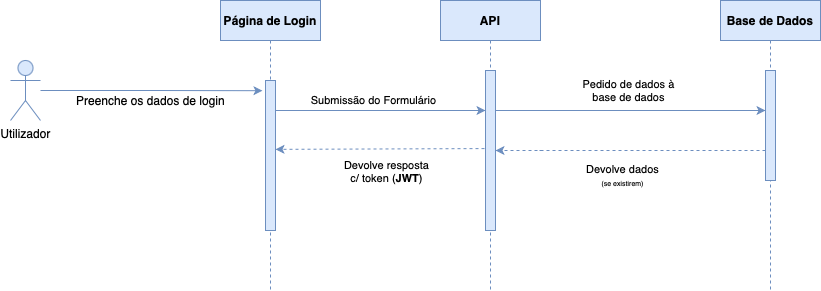

The diagram above was exported from draw.io. Its source (the exported page's mxGraphModel, read from the mxfile embedded in the PNG):
<mxGraphModel dx="1866" dy="1066" grid="1" gridSize="10" guides="1" tooltips="1" connect="1" arrows="1" fold="1" page="1" pageScale="1" pageWidth="850" pageHeight="1100" math="0" shadow="0">
  <root>
    <mxCell id="0" />
    <mxCell id="1" parent="0" />
    <mxCell id="2" style="edgeStyle=orthogonalEdgeStyle;rounded=0;orthogonalLoop=1;jettySize=auto;html=1;entryX=-0.307;entryY=0.068;entryDx=0;entryDy=0;entryPerimeter=0;fillColor=#dae8fc;strokeColor=#6c8ebf;" edge="1" source="3" target="5" parent="1">
      <mxGeometry relative="1" as="geometry">
        <mxPoint x="380" y="640" as="targetPoint" />
        <Array as="points" />
      </mxGeometry>
    </mxCell>
    <mxCell id="3" value="Utilizador" style="shape=umlActor;verticalLabelPosition=bottom;verticalAlign=top;html=1;outlineConnect=0;fillColor=#dae8fc;strokeColor=#6c8ebf;" vertex="1" parent="1">
      <mxGeometry x="120" y="610" width="30" height="60" as="geometry" />
    </mxCell>
    <mxCell id="4" value="Página de Login" style="shape=umlLifeline;perimeter=lifelinePerimeter;container=1;collapsible=0;recursiveResize=0;rounded=0;shadow=0;strokeWidth=1;fillColor=#dae8fc;strokeColor=#6c8ebf;fontStyle=1" vertex="1" parent="1">
      <mxGeometry x="330" y="550" width="100" height="290" as="geometry" />
    </mxCell>
    <mxCell id="5" value="" style="points=[];perimeter=orthogonalPerimeter;rounded=0;shadow=0;strokeWidth=1;fillColor=#dae8fc;strokeColor=#6c8ebf;" vertex="1" parent="1">
      <mxGeometry x="375" y="630" width="10" height="150" as="geometry" />
    </mxCell>
    <mxCell id="6" value="Preenche os dados de login" style="text;html=1;align=center;verticalAlign=middle;resizable=0;points=[];autosize=1;strokeColor=none;" vertex="1" parent="1">
      <mxGeometry x="180" y="640" width="160" height="20" as="geometry" />
    </mxCell>
    <mxCell id="7" value="API" style="shape=umlLifeline;perimeter=lifelinePerimeter;container=1;collapsible=0;recursiveResize=0;rounded=0;shadow=0;strokeWidth=1;fillColor=#dae8fc;strokeColor=#6c8ebf;fontStyle=1" vertex="1" parent="1">
      <mxGeometry x="550" y="550" width="100" height="290" as="geometry" />
    </mxCell>
    <mxCell id="8" value="" style="points=[];perimeter=orthogonalPerimeter;rounded=0;shadow=0;strokeWidth=1;fillColor=#dae8fc;strokeColor=#6c8ebf;" vertex="1" parent="1">
      <mxGeometry x="595" y="620" width="10" height="160" as="geometry" />
    </mxCell>
    <mxCell id="9" value="Base de Dados" style="shape=umlLifeline;perimeter=lifelinePerimeter;container=1;collapsible=0;recursiveResize=0;rounded=0;shadow=0;strokeWidth=1;fillColor=#dae8fc;strokeColor=#6c8ebf;fontStyle=1" vertex="1" parent="1">
      <mxGeometry x="830" y="550" width="100" height="290" as="geometry" />
    </mxCell>
    <mxCell id="10" value="" style="points=[];perimeter=orthogonalPerimeter;rounded=0;shadow=0;strokeWidth=1;fillColor=#dae8fc;strokeColor=#6c8ebf;" vertex="1" parent="1">
      <mxGeometry x="875" y="620" width="10" height="110" as="geometry" />
    </mxCell>
    <mxCell id="11" value="" style="endArrow=classic;html=1;fillColor=#dae8fc;strokeColor=#6c8ebf;" edge="1" source="5" parent="1">
      <mxGeometry width="50" height="50" relative="1" as="geometry">
        <mxPoint x="500" y="600" as="sourcePoint" />
        <mxPoint x="595" y="660" as="targetPoint" />
        <Array as="points">
          <mxPoint x="490" y="660" />
        </Array>
      </mxGeometry>
    </mxCell>
    <mxCell id="12" value="Submissão do Formulário" style="edgeLabel;html=1;align=center;verticalAlign=middle;resizable=0;points=[];" vertex="1" connectable="0" parent="11">
      <mxGeometry x="-0.0736" y="3" relative="1" as="geometry">
        <mxPoint y="-7" as="offset" />
      </mxGeometry>
    </mxCell>
    <mxCell id="13" value="" style="endArrow=classic;html=1;fillColor=#dae8fc;strokeColor=#6c8ebf;" edge="1" source="8" target="10" parent="1">
      <mxGeometry width="50" height="50" relative="1" as="geometry">
        <mxPoint x="670" y="690" as="sourcePoint" />
        <mxPoint x="720" y="640" as="targetPoint" />
        <Array as="points">
          <mxPoint x="650" y="660" />
          <mxPoint x="710" y="660" />
          <mxPoint x="730" y="660" />
          <mxPoint x="790" y="660" />
        </Array>
      </mxGeometry>
    </mxCell>
    <mxCell id="14" value="Pedido de dados à&lt;br&gt;base de dados" style="edgeLabel;html=1;align=center;verticalAlign=middle;resizable=0;points=[];" vertex="1" connectable="0" parent="13">
      <mxGeometry x="-0.0138" y="-2" relative="1" as="geometry">
        <mxPoint y="-22" as="offset" />
      </mxGeometry>
    </mxCell>
    <mxCell id="15" value="" style="endArrow=classic;html=1;fillColor=#dae8fc;strokeColor=#6c8ebf;dashed=1;" edge="1" source="10" target="8" parent="1">
      <mxGeometry width="50" height="50" relative="1" as="geometry">
        <mxPoint x="780" y="725" as="sourcePoint" />
        <mxPoint x="600" y="675" as="targetPoint" />
        <Array as="points">
          <mxPoint x="640" y="700" />
        </Array>
      </mxGeometry>
    </mxCell>
    <mxCell id="16" value="Devolve dados&lt;br&gt;&lt;font style=&quot;font-size: 7px&quot;&gt;(se existirem)&lt;/font&gt;" style="edgeLabel;html=1;align=center;verticalAlign=middle;resizable=0;points=[];" vertex="1" connectable="0" parent="15">
      <mxGeometry x="0.0649" relative="1" as="geometry">
        <mxPoint y="25" as="offset" />
      </mxGeometry>
    </mxCell>
    <mxCell id="17" value="" style="endArrow=classic;html=1;entryX=1.003;entryY=0.459;entryDx=0;entryDy=0;entryPerimeter=0;exitX=-0.1;exitY=0.488;exitDx=0;exitDy=0;exitPerimeter=0;fillColor=#dae8fc;strokeColor=#6c8ebf;dashed=1;" edge="1" source="8" target="5" parent="1">
      <mxGeometry width="50" height="50" relative="1" as="geometry">
        <mxPoint x="490" y="750" as="sourcePoint" />
        <mxPoint x="540" y="700" as="targetPoint" />
      </mxGeometry>
    </mxCell>
    <mxCell id="18" value="Devolve resposta&lt;br&gt;c/ token (&lt;b&gt;JWT&lt;/b&gt;)" style="edgeLabel;html=1;align=center;verticalAlign=middle;resizable=0;points=[];" vertex="1" connectable="0" parent="17">
      <mxGeometry x="-0.0562" y="-2" relative="1" as="geometry">
        <mxPoint y="24" as="offset" />
      </mxGeometry>
    </mxCell>
  </root>
</mxGraphModel>